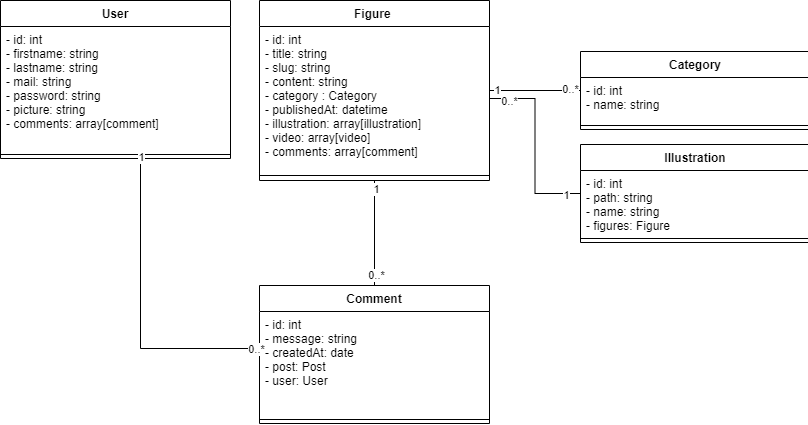

The diagram above was exported from draw.io. Its source (the exported page's mxGraphModel, read from the mxfile embedded in the PNG):
<mxGraphModel dx="868" dy="1594" grid="1" gridSize="10" guides="1" tooltips="1" connect="1" arrows="1" fold="1" page="1" pageScale="1" pageWidth="827" pageHeight="1169" math="0" shadow="0">
  <root>
    <mxCell id="4QXlC-1CrpndTcV3Kipg-0" />
    <mxCell id="4QXlC-1CrpndTcV3Kipg-1" parent="4QXlC-1CrpndTcV3Kipg-0" />
    <mxCell id="uHvxE0az6lWh7nvL5cZV-0" style="edgeStyle=orthogonalEdgeStyle;rounded=0;orthogonalLoop=1;jettySize=auto;html=1;" parent="4QXlC-1CrpndTcV3Kipg-1" source="-niM3CxVgNIxbM_51oJc-0" target="uHvxE0az6lWh7nvL5cZV-11" edge="1">
      <mxGeometry relative="1" as="geometry">
        <mxPoint x="154" y="640" as="targetPoint" />
      </mxGeometry>
    </mxCell>
    <mxCell id="-niM3CxVgNIxbM_51oJc-0" value="User" style="swimlane;fontStyle=1;align=center;verticalAlign=top;childLayout=stackLayout;horizontal=1;startSize=26;horizontalStack=0;resizeParent=1;resizeParentMax=0;resizeLast=0;collapsible=1;marginBottom=0;" parent="4QXlC-1CrpndTcV3Kipg-1" vertex="1">
      <mxGeometry x="39" y="750" width="230" height="310" as="geometry" />
    </mxCell>
    <mxCell id="-niM3CxVgNIxbM_51oJc-1" value="- id: int&#10;- firstname: string&#10;- lastname: string&#10;- mail: string&#10;- password: string&#10;- roles: bool" style="text;strokeColor=none;fillColor=none;align=left;verticalAlign=top;spacingLeft=4;spacingRight=4;overflow=hidden;rotatable=0;points=[[0,0.5],[1,0.5]];portConstraint=eastwest;" parent="-niM3CxVgNIxbM_51oJc-0" vertex="1">
      <mxGeometry y="26" width="230" height="94" as="geometry" />
    </mxCell>
    <mxCell id="-niM3CxVgNIxbM_51oJc-2" value="" style="line;strokeWidth=1;fillColor=none;align=left;verticalAlign=middle;spacingTop=-1;spacingLeft=3;spacingRight=3;rotatable=0;labelPosition=right;points=[];portConstraint=eastwest;" parent="-niM3CxVgNIxbM_51oJc-0" vertex="1">
      <mxGeometry y="120" width="230" height="8" as="geometry" />
    </mxCell>
    <mxCell id="-niM3CxVgNIxbM_51oJc-3" value="+ getId&#10;+ setId(id)&#10;+ getFirstname&#10;+ setFirstname(firstname)&#10;+ getLastname&#10;+ setLastname(lastname)&#10;+ getMail&#10;+ setMail(mail)&#10;+ getPassword&#10;+ setPassword(password)&#10;+ getRoles&#10;+ setRoles(roles)" style="text;strokeColor=none;fillColor=none;align=left;verticalAlign=top;spacingLeft=4;spacingRight=4;overflow=hidden;rotatable=0;points=[[0,0.5],[1,0.5]];portConstraint=eastwest;" parent="-niM3CxVgNIxbM_51oJc-0" vertex="1">
      <mxGeometry y="128" width="230" height="182" as="geometry" />
    </mxCell>
    <mxCell id="uHvxE0az6lWh7nvL5cZV-1" style="edgeStyle=orthogonalEdgeStyle;rounded=0;orthogonalLoop=1;jettySize=auto;html=1;" parent="4QXlC-1CrpndTcV3Kipg-1" source="-niM3CxVgNIxbM_51oJc-4" target="uHvxE0az6lWh7nvL5cZV-3" edge="1">
      <mxGeometry relative="1" as="geometry">
        <mxPoint x="414" y="640" as="targetPoint" />
      </mxGeometry>
    </mxCell>
    <mxCell id="-niM3CxVgNIxbM_51oJc-4" value="Post" style="swimlane;fontStyle=1;align=center;verticalAlign=top;childLayout=stackLayout;horizontal=1;startSize=26;horizontalStack=0;resizeParent=1;resizeParentMax=0;resizeLast=0;collapsible=1;marginBottom=0;" parent="4QXlC-1CrpndTcV3Kipg-1" vertex="1">
      <mxGeometry x="299" y="750" width="230" height="310" as="geometry" />
    </mxCell>
    <mxCell id="-niM3CxVgNIxbM_51oJc-5" value="- id: int&#10;- title: string&#10;- resum: string&#10;- content: string&#10;- date: date&#10;" style="text;strokeColor=none;fillColor=none;align=left;verticalAlign=top;spacingLeft=4;spacingRight=4;overflow=hidden;rotatable=0;points=[[0,0.5],[1,0.5]];portConstraint=eastwest;" parent="-niM3CxVgNIxbM_51oJc-4" vertex="1">
      <mxGeometry y="26" width="230" height="94" as="geometry" />
    </mxCell>
    <mxCell id="-niM3CxVgNIxbM_51oJc-6" value="" style="line;strokeWidth=1;fillColor=none;align=left;verticalAlign=middle;spacingTop=-1;spacingLeft=3;spacingRight=3;rotatable=0;labelPosition=right;points=[];portConstraint=eastwest;" parent="-niM3CxVgNIxbM_51oJc-4" vertex="1">
      <mxGeometry y="120" width="230" height="8" as="geometry" />
    </mxCell>
    <mxCell id="-niM3CxVgNIxbM_51oJc-7" value="+ getId&#10;+ setId(id)&#10;+ getTitle&#10;+ setTitle(title)&#10;+ getResum&#10;+ setResum(resum)&#10;+ getContent&#10;+ setContent(content)&#10;+ getDate&#10;+ setDate(date)" style="text;strokeColor=none;fillColor=none;align=left;verticalAlign=top;spacingLeft=4;spacingRight=4;overflow=hidden;rotatable=0;points=[[0,0.5],[1,0.5]];portConstraint=eastwest;" parent="-niM3CxVgNIxbM_51oJc-4" vertex="1">
      <mxGeometry y="128" width="230" height="182" as="geometry" />
    </mxCell>
    <mxCell id="uHvxE0az6lWh7nvL5cZV-2" style="edgeStyle=orthogonalEdgeStyle;rounded=0;orthogonalLoop=1;jettySize=auto;html=1;" parent="4QXlC-1CrpndTcV3Kipg-1" source="-niM3CxVgNIxbM_51oJc-8" target="uHvxE0az6lWh7nvL5cZV-7" edge="1">
      <mxGeometry relative="1" as="geometry">
        <mxPoint x="674" y="640" as="targetPoint" />
      </mxGeometry>
    </mxCell>
    <mxCell id="-niM3CxVgNIxbM_51oJc-8" value="Comment" style="swimlane;fontStyle=1;align=center;verticalAlign=top;childLayout=stackLayout;horizontal=1;startSize=26;horizontalStack=0;resizeParent=1;resizeParentMax=0;resizeLast=0;collapsible=1;marginBottom=0;" parent="4QXlC-1CrpndTcV3Kipg-1" vertex="1">
      <mxGeometry x="559" y="750" width="230" height="310" as="geometry" />
    </mxCell>
    <mxCell id="-niM3CxVgNIxbM_51oJc-9" value="- id: int&#10;- message: string&#10;- createdAt: date&#10;- isValid: bool&#10;" style="text;strokeColor=none;fillColor=none;align=left;verticalAlign=top;spacingLeft=4;spacingRight=4;overflow=hidden;rotatable=0;points=[[0,0.5],[1,0.5]];portConstraint=eastwest;" parent="-niM3CxVgNIxbM_51oJc-8" vertex="1">
      <mxGeometry y="26" width="230" height="94" as="geometry" />
    </mxCell>
    <mxCell id="-niM3CxVgNIxbM_51oJc-10" value="" style="line;strokeWidth=1;fillColor=none;align=left;verticalAlign=middle;spacingTop=-1;spacingLeft=3;spacingRight=3;rotatable=0;labelPosition=right;points=[];portConstraint=eastwest;" parent="-niM3CxVgNIxbM_51oJc-8" vertex="1">
      <mxGeometry y="120" width="230" height="8" as="geometry" />
    </mxCell>
    <mxCell id="-niM3CxVgNIxbM_51oJc-11" value="+ getId&#10;+ setId(id)&#10;+ getMessage&#10;+ setMessage(message)&#10;+ getCreatedAt&#10;+ setCreatedAt(createdAt)&#10;+ getIsValid&#10;+ setIsValid(IsValid)" style="text;strokeColor=none;fillColor=none;align=left;verticalAlign=top;spacingLeft=4;spacingRight=4;overflow=hidden;rotatable=0;points=[[0,0.5],[1,0.5]];portConstraint=eastwest;" parent="-niM3CxVgNIxbM_51oJc-8" vertex="1">
      <mxGeometry y="128" width="230" height="182" as="geometry" />
    </mxCell>
    <mxCell id="ezMqwKxjMKI6TvK0H-Vv-1" style="edgeStyle=orthogonalEdgeStyle;rounded=0;orthogonalLoop=1;jettySize=auto;html=1;" parent="4QXlC-1CrpndTcV3Kipg-1" source="uHvxE0az6lWh7nvL5cZV-3" edge="1">
      <mxGeometry relative="1" as="geometry">
        <mxPoint x="414" y="430" as="targetPoint" />
      </mxGeometry>
    </mxCell>
    <mxCell id="uHvxE0az6lWh7nvL5cZV-3" value="PostManager" style="swimlane;fontStyle=1;align=center;verticalAlign=top;childLayout=stackLayout;horizontal=1;startSize=26;horizontalStack=0;resizeParent=1;resizeParentMax=0;resizeLast=0;collapsible=1;marginBottom=0;" parent="4QXlC-1CrpndTcV3Kipg-1" vertex="1">
      <mxGeometry x="299" y="550" width="230" height="120" as="geometry" />
    </mxCell>
    <mxCell id="uHvxE0az6lWh7nvL5cZV-5" value="" style="line;strokeWidth=1;fillColor=none;align=left;verticalAlign=middle;spacingTop=-1;spacingLeft=3;spacingRight=3;rotatable=0;labelPosition=right;points=[];portConstraint=eastwest;" parent="uHvxE0az6lWh7nvL5cZV-3" vertex="1">
      <mxGeometry y="26" width="230" height="8" as="geometry" />
    </mxCell>
    <mxCell id="uHvxE0az6lWh7nvL5cZV-6" value="+ getAll&#10;+ get&#10;+ add&#10;+ update&#10;+ delete&#10;" style="text;strokeColor=none;fillColor=none;align=left;verticalAlign=top;spacingLeft=4;spacingRight=4;overflow=hidden;rotatable=0;points=[[0,0.5],[1,0.5]];portConstraint=eastwest;" parent="uHvxE0az6lWh7nvL5cZV-3" vertex="1">
      <mxGeometry y="34" width="230" height="86" as="geometry" />
    </mxCell>
    <mxCell id="ezMqwKxjMKI6TvK0H-Vv-0" style="edgeStyle=orthogonalEdgeStyle;rounded=0;orthogonalLoop=1;jettySize=auto;html=1;" parent="4QXlC-1CrpndTcV3Kipg-1" source="uHvxE0az6lWh7nvL5cZV-7" target="eHo5f4yBbKyPihqezTao-2" edge="1">
      <mxGeometry relative="1" as="geometry">
        <mxPoint x="599" y="420" as="targetPoint" />
        <Array as="points">
          <mxPoint x="674" y="485" />
          <mxPoint x="519" y="485" />
        </Array>
      </mxGeometry>
    </mxCell>
    <mxCell id="uHvxE0az6lWh7nvL5cZV-7" value="CommentManager" style="swimlane;fontStyle=1;align=center;verticalAlign=top;childLayout=stackLayout;horizontal=1;startSize=26;horizontalStack=0;resizeParent=1;resizeParentMax=0;resizeLast=0;collapsible=1;marginBottom=0;" parent="4QXlC-1CrpndTcV3Kipg-1" vertex="1">
      <mxGeometry x="559" y="550" width="230" height="120" as="geometry" />
    </mxCell>
    <mxCell id="uHvxE0az6lWh7nvL5cZV-9" value="" style="line;strokeWidth=1;fillColor=none;align=left;verticalAlign=middle;spacingTop=-1;spacingLeft=3;spacingRight=3;rotatable=0;labelPosition=right;points=[];portConstraint=eastwest;" parent="uHvxE0az6lWh7nvL5cZV-7" vertex="1">
      <mxGeometry y="26" width="230" height="8" as="geometry" />
    </mxCell>
    <mxCell id="uHvxE0az6lWh7nvL5cZV-10" value="+ getAll&#10;+ get&#10;+ add&#10;+ validate&#10;" style="text;strokeColor=none;fillColor=none;align=left;verticalAlign=top;spacingLeft=4;spacingRight=4;overflow=hidden;rotatable=0;points=[[0,0.5],[1,0.5]];portConstraint=eastwest;" parent="uHvxE0az6lWh7nvL5cZV-7" vertex="1">
      <mxGeometry y="34" width="230" height="86" as="geometry" />
    </mxCell>
    <mxCell id="ezMqwKxjMKI6TvK0H-Vv-2" style="edgeStyle=orthogonalEdgeStyle;rounded=0;orthogonalLoop=1;jettySize=auto;html=1;" parent="4QXlC-1CrpndTcV3Kipg-1" source="uHvxE0az6lWh7nvL5cZV-11" target="eHo5f4yBbKyPihqezTao-2" edge="1">
      <mxGeometry relative="1" as="geometry">
        <mxPoint x="219" y="430" as="targetPoint" />
        <Array as="points">
          <mxPoint x="154" y="490" />
          <mxPoint x="329" y="490" />
        </Array>
      </mxGeometry>
    </mxCell>
    <mxCell id="uHvxE0az6lWh7nvL5cZV-11" value="UserManager" style="swimlane;fontStyle=1;align=center;verticalAlign=top;childLayout=stackLayout;horizontal=1;startSize=26;horizontalStack=0;resizeParent=1;resizeParentMax=0;resizeLast=0;collapsible=1;marginBottom=0;" parent="4QXlC-1CrpndTcV3Kipg-1" vertex="1">
      <mxGeometry x="39" y="550" width="230" height="120" as="geometry" />
    </mxCell>
    <mxCell id="uHvxE0az6lWh7nvL5cZV-13" value="" style="line;strokeWidth=1;fillColor=none;align=left;verticalAlign=middle;spacingTop=-1;spacingLeft=3;spacingRight=3;rotatable=0;labelPosition=right;points=[];portConstraint=eastwest;" parent="uHvxE0az6lWh7nvL5cZV-11" vertex="1">
      <mxGeometry y="26" width="230" height="8" as="geometry" />
    </mxCell>
    <mxCell id="uHvxE0az6lWh7nvL5cZV-14" value="+ login&#10;+ register&#10;+ getStatus&#10;+ checkPassword&#10;" style="text;strokeColor=none;fillColor=none;align=left;verticalAlign=top;spacingLeft=4;spacingRight=4;overflow=hidden;rotatable=0;points=[[0,0.5],[1,0.5]];portConstraint=eastwest;" parent="uHvxE0az6lWh7nvL5cZV-11" vertex="1">
      <mxGeometry y="34" width="230" height="86" as="geometry" />
    </mxCell>
    <mxCell id="eHo5f4yBbKyPihqezTao-0" value="Manager" style="swimlane;fontStyle=1;align=center;verticalAlign=top;childLayout=stackLayout;horizontal=1;startSize=26;horizontalStack=0;resizeParent=1;resizeParentMax=0;resizeLast=0;collapsible=1;marginBottom=0;" parent="4QXlC-1CrpndTcV3Kipg-1" vertex="1">
      <mxGeometry x="309" y="310" width="230" height="120" as="geometry" />
    </mxCell>
    <mxCell id="eHo5f4yBbKyPihqezTao-3" value="- db" style="text;strokeColor=none;fillColor=none;align=left;verticalAlign=top;spacingLeft=4;spacingRight=4;overflow=hidden;rotatable=0;points=[[0,0.5],[1,0.5]];portConstraint=eastwest;" parent="eHo5f4yBbKyPihqezTao-0" vertex="1">
      <mxGeometry y="26" width="230" height="24" as="geometry" />
    </mxCell>
    <mxCell id="eHo5f4yBbKyPihqezTao-1" value="" style="line;strokeWidth=1;fillColor=none;align=left;verticalAlign=middle;spacingTop=-1;spacingLeft=3;spacingRight=3;rotatable=0;labelPosition=right;points=[];portConstraint=eastwest;" parent="eHo5f4yBbKyPihqezTao-0" vertex="1">
      <mxGeometry y="50" width="230" height="10" as="geometry" />
    </mxCell>
    <mxCell id="eHo5f4yBbKyPihqezTao-2" value="+ __construct" style="text;strokeColor=none;fillColor=none;align=left;verticalAlign=top;spacingLeft=4;spacingRight=4;overflow=hidden;rotatable=0;points=[[0,0.5],[1,0.5]];portConstraint=eastwest;" parent="eHo5f4yBbKyPihqezTao-0" vertex="1">
      <mxGeometry y="60" width="230" height="60" as="geometry" />
    </mxCell>
    <mxCell id="NlQHvNS-iQGPuQNG-sBB-0" value="User" style="swimlane;fontStyle=1;align=center;verticalAlign=top;childLayout=stackLayout;horizontal=1;startSize=26;horizontalStack=0;resizeParent=1;resizeParentMax=0;resizeLast=0;collapsible=1;marginBottom=0;" parent="4QXlC-1CrpndTcV3Kipg-1" vertex="1">
      <mxGeometry x="10" y="-884" width="230" height="158" as="geometry" />
    </mxCell>
    <mxCell id="NlQHvNS-iQGPuQNG-sBB-1" value="- id: int&#10;- firstname: string&#10;- lastname: string&#10;- mail: string&#10;- password: string&#10;- picture: string&#10;- comments: array[comment]" style="text;strokeColor=none;fillColor=none;align=left;verticalAlign=top;spacingLeft=4;spacingRight=4;overflow=hidden;rotatable=0;points=[[0,0.5],[1,0.5]];portConstraint=eastwest;" parent="NlQHvNS-iQGPuQNG-sBB-0" vertex="1">
      <mxGeometry y="26" width="230" height="124" as="geometry" />
    </mxCell>
    <mxCell id="NlQHvNS-iQGPuQNG-sBB-2" value="" style="line;strokeWidth=1;fillColor=none;align=left;verticalAlign=middle;spacingTop=-1;spacingLeft=3;spacingRight=3;rotatable=0;labelPosition=right;points=[];portConstraint=eastwest;" parent="NlQHvNS-iQGPuQNG-sBB-0" vertex="1">
      <mxGeometry y="150" width="230" height="8" as="geometry" />
    </mxCell>
    <mxCell id="NlQHvNS-iQGPuQNG-sBB-16" style="edgeStyle=orthogonalEdgeStyle;rounded=0;orthogonalLoop=1;jettySize=auto;html=1;fontColor=#FFFFFF;endArrow=none;endFill=0;" parent="4QXlC-1CrpndTcV3Kipg-1" source="NlQHvNS-iQGPuQNG-sBB-4" target="NlQHvNS-iQGPuQNG-sBB-8" edge="1">
      <mxGeometry relative="1" as="geometry" />
    </mxCell>
    <mxCell id="NlQHvNS-iQGPuQNG-sBB-17" value="&lt;font color=&quot;#000000&quot;&gt;1&lt;/font&gt;" style="edgeLabel;html=1;align=center;verticalAlign=middle;resizable=0;points=[];fontColor=#FFFFFF;" parent="NlQHvNS-iQGPuQNG-sBB-16" vertex="1" connectable="0">
      <mxGeometry x="-0.8421" y="1" relative="1" as="geometry">
        <mxPoint as="offset" />
      </mxGeometry>
    </mxCell>
    <mxCell id="NlQHvNS-iQGPuQNG-sBB-18" value="&lt;font color=&quot;#000000&quot;&gt;0..*&lt;/font&gt;" style="edgeLabel;html=1;align=center;verticalAlign=middle;resizable=0;points=[];fontColor=#FFFFFF;" parent="NlQHvNS-iQGPuQNG-sBB-16" vertex="1" connectable="0">
      <mxGeometry x="0.7895" y="2" relative="1" as="geometry">
        <mxPoint x="-1" as="offset" />
      </mxGeometry>
    </mxCell>
    <mxCell id="NlQHvNS-iQGPuQNG-sBB-4" value="Figure " style="swimlane;fontStyle=1;align=center;verticalAlign=top;childLayout=stackLayout;horizontal=1;startSize=26;horizontalStack=0;resizeParent=1;resizeParentMax=0;resizeLast=0;collapsible=1;marginBottom=0;" parent="4QXlC-1CrpndTcV3Kipg-1" vertex="1">
      <mxGeometry x="269" y="-884" width="230" height="180" as="geometry" />
    </mxCell>
    <mxCell id="NlQHvNS-iQGPuQNG-sBB-5" value="- id: int&#10;- title: string&#10;- slug: string&#10;- content: string&#10;- category : Category&#10;- publishedAt: datetime&#10;- illustration: array[illustration]&#10;- video: array[video]&#10;- comments: array[comment]" style="text;strokeColor=none;fillColor=none;align=left;verticalAlign=top;spacingLeft=4;spacingRight=4;overflow=hidden;rotatable=0;points=[[0,0.5],[1,0.5]];portConstraint=eastwest;" parent="NlQHvNS-iQGPuQNG-sBB-4" vertex="1">
      <mxGeometry y="26" width="230" height="144" as="geometry" />
    </mxCell>
    <mxCell id="NlQHvNS-iQGPuQNG-sBB-6" value="" style="line;strokeWidth=1;fillColor=none;align=left;verticalAlign=middle;spacingTop=-1;spacingLeft=3;spacingRight=3;rotatable=0;labelPosition=right;points=[];portConstraint=eastwest;" parent="NlQHvNS-iQGPuQNG-sBB-4" vertex="1">
      <mxGeometry y="170" width="230" height="10" as="geometry" />
    </mxCell>
    <mxCell id="NlQHvNS-iQGPuQNG-sBB-8" value="Comment" style="swimlane;fontStyle=1;align=center;verticalAlign=top;childLayout=stackLayout;horizontal=1;startSize=26;horizontalStack=0;resizeParent=1;resizeParentMax=0;resizeLast=0;collapsible=1;marginBottom=0;" parent="4QXlC-1CrpndTcV3Kipg-1" vertex="1">
      <mxGeometry x="269" y="-599" width="230" height="138" as="geometry" />
    </mxCell>
    <mxCell id="NlQHvNS-iQGPuQNG-sBB-9" value="- id: int&#10;- message: string&#10;- createdAt: date&#10;- post: Post &#10;- user: User&#10;&#10;" style="text;strokeColor=none;fillColor=none;align=left;verticalAlign=top;spacingLeft=4;spacingRight=4;overflow=hidden;rotatable=0;points=[[0,0.5],[1,0.5]];portConstraint=eastwest;" parent="NlQHvNS-iQGPuQNG-sBB-8" vertex="1">
      <mxGeometry y="26" width="230" height="104" as="geometry" />
    </mxCell>
    <mxCell id="NlQHvNS-iQGPuQNG-sBB-10" value="" style="line;strokeWidth=1;fillColor=none;align=left;verticalAlign=middle;spacingTop=-1;spacingLeft=3;spacingRight=3;rotatable=0;labelPosition=right;points=[];portConstraint=eastwest;" parent="NlQHvNS-iQGPuQNG-sBB-8" vertex="1">
      <mxGeometry y="130" width="230" height="8" as="geometry" />
    </mxCell>
    <mxCell id="g_HgHcnlLglUgArR_olP-0" style="edgeStyle=orthogonalEdgeStyle;rounded=0;orthogonalLoop=1;jettySize=auto;html=1;fontColor=#FFFFFF;endArrow=none;endFill=0;" parent="4QXlC-1CrpndTcV3Kipg-1" source="NlQHvNS-iQGPuQNG-sBB-0" target="NlQHvNS-iQGPuQNG-sBB-8" edge="1">
      <mxGeometry relative="1" as="geometry">
        <mxPoint x="168" y="-630" as="sourcePoint" />
        <mxPoint x="299" y="-630" as="targetPoint" />
        <Array as="points">
          <mxPoint x="150" y="-536" />
        </Array>
      </mxGeometry>
    </mxCell>
    <mxCell id="g_HgHcnlLglUgArR_olP-1" value="&lt;font color=&quot;#000000&quot;&gt;1&lt;/font&gt;" style="edgeLabel;html=1;align=center;verticalAlign=middle;resizable=0;points=[];fontColor=#FFFFFF;" parent="g_HgHcnlLglUgArR_olP-0" vertex="1" connectable="0">
      <mxGeometry x="-0.801" relative="1" as="geometry">
        <mxPoint y="-33" as="offset" />
      </mxGeometry>
    </mxCell>
    <mxCell id="g_HgHcnlLglUgArR_olP-2" value="&lt;font color=&quot;#000000&quot;&gt;0..*&lt;/font&gt;" style="edgeLabel;html=1;align=center;verticalAlign=middle;resizable=0;points=[];fontColor=#FFFFFF;" parent="g_HgHcnlLglUgArR_olP-0" vertex="1" connectable="0">
      <mxGeometry x="0.7811" relative="1" as="geometry">
        <mxPoint x="30" as="offset" />
      </mxGeometry>
    </mxCell>
    <mxCell id="5krGbvbDiuwwExu4SVJd-0" value="Category" style="swimlane;fontStyle=1;align=center;verticalAlign=top;childLayout=stackLayout;horizontal=1;startSize=26;horizontalStack=0;resizeParent=1;resizeParentMax=0;resizeLast=0;collapsible=1;marginBottom=0;" parent="4QXlC-1CrpndTcV3Kipg-1" vertex="1">
      <mxGeometry x="590" y="-833" width="230" height="78" as="geometry" />
    </mxCell>
    <mxCell id="5krGbvbDiuwwExu4SVJd-1" value="- id: int&#10;- name: string&#10;" style="text;strokeColor=none;fillColor=none;align=left;verticalAlign=top;spacingLeft=4;spacingRight=4;overflow=hidden;rotatable=0;points=[[0,0.5],[1,0.5]];portConstraint=eastwest;" parent="5krGbvbDiuwwExu4SVJd-0" vertex="1">
      <mxGeometry y="26" width="230" height="44" as="geometry" />
    </mxCell>
    <mxCell id="5krGbvbDiuwwExu4SVJd-2" value="" style="line;strokeWidth=1;fillColor=none;align=left;verticalAlign=middle;spacingTop=-1;spacingLeft=3;spacingRight=3;rotatable=0;labelPosition=right;points=[];portConstraint=eastwest;" parent="5krGbvbDiuwwExu4SVJd-0" vertex="1">
      <mxGeometry y="70" width="230" height="8" as="geometry" />
    </mxCell>
    <mxCell id="5krGbvbDiuwwExu4SVJd-3" style="edgeStyle=orthogonalEdgeStyle;rounded=0;orthogonalLoop=1;jettySize=auto;html=1;fontColor=#FFFFFF;endArrow=none;endFill=0;" parent="4QXlC-1CrpndTcV3Kipg-1" source="NlQHvNS-iQGPuQNG-sBB-4" target="5krGbvbDiuwwExu4SVJd-0" edge="1">
      <mxGeometry relative="1" as="geometry">
        <mxPoint x="670" y="-820" as="sourcePoint" />
        <mxPoint x="670" y="-715" as="targetPoint" />
      </mxGeometry>
    </mxCell>
    <mxCell id="5krGbvbDiuwwExu4SVJd-4" value="&lt;font color=&quot;#000000&quot;&gt;1&lt;/font&gt;" style="edgeLabel;html=1;align=center;verticalAlign=middle;resizable=0;points=[];fontColor=#FFFFFF;" parent="5krGbvbDiuwwExu4SVJd-3" vertex="1" connectable="0">
      <mxGeometry x="-0.8421" y="1" relative="1" as="geometry">
        <mxPoint as="offset" />
      </mxGeometry>
    </mxCell>
    <mxCell id="5krGbvbDiuwwExu4SVJd-5" value="&lt;font color=&quot;#000000&quot;&gt;0..*&lt;/font&gt;" style="edgeLabel;html=1;align=center;verticalAlign=middle;resizable=0;points=[];fontColor=#FFFFFF;" parent="5krGbvbDiuwwExu4SVJd-3" vertex="1" connectable="0">
      <mxGeometry x="0.7895" y="2" relative="1" as="geometry">
        <mxPoint x="-1" as="offset" />
      </mxGeometry>
    </mxCell>
    <mxCell id="5krGbvbDiuwwExu4SVJd-6" value="Illustration" style="swimlane;fontStyle=1;align=center;verticalAlign=top;childLayout=stackLayout;horizontal=1;startSize=26;horizontalStack=0;resizeParent=1;resizeParentMax=0;resizeLast=0;collapsible=1;marginBottom=0;" parent="4QXlC-1CrpndTcV3Kipg-1" vertex="1">
      <mxGeometry x="590" y="-740" width="230" height="98" as="geometry" />
    </mxCell>
    <mxCell id="5krGbvbDiuwwExu4SVJd-7" value="- id: int&#10;- path: string&#10;- name: string&#10;- figures: Figure&#10;&#10;" style="text;strokeColor=none;fillColor=none;align=left;verticalAlign=top;spacingLeft=4;spacingRight=4;overflow=hidden;rotatable=0;points=[[0,0.5],[1,0.5]];portConstraint=eastwest;" parent="5krGbvbDiuwwExu4SVJd-6" vertex="1">
      <mxGeometry y="26" width="230" height="64" as="geometry" />
    </mxCell>
    <mxCell id="5krGbvbDiuwwExu4SVJd-8" value="" style="line;strokeWidth=1;fillColor=none;align=left;verticalAlign=middle;spacingTop=-1;spacingLeft=3;spacingRight=3;rotatable=0;labelPosition=right;points=[];portConstraint=eastwest;" parent="5krGbvbDiuwwExu4SVJd-6" vertex="1">
      <mxGeometry y="90" width="230" height="8" as="geometry" />
    </mxCell>
    <mxCell id="5krGbvbDiuwwExu4SVJd-9" style="edgeStyle=orthogonalEdgeStyle;rounded=0;orthogonalLoop=1;jettySize=auto;html=1;fontColor=#FFFFFF;endArrow=none;endFill=0;" parent="4QXlC-1CrpndTcV3Kipg-1" source="5krGbvbDiuwwExu4SVJd-6" target="NlQHvNS-iQGPuQNG-sBB-5" edge="1">
      <mxGeometry relative="1" as="geometry">
        <mxPoint x="490" y="-670" as="sourcePoint" />
        <mxPoint x="530" y="-750" as="targetPoint" />
      </mxGeometry>
    </mxCell>
    <mxCell id="5krGbvbDiuwwExu4SVJd-10" value="&lt;font color=&quot;#000000&quot;&gt;1&lt;/font&gt;" style="edgeLabel;html=1;align=center;verticalAlign=middle;resizable=0;points=[];fontColor=#FFFFFF;" parent="5krGbvbDiuwwExu4SVJd-9" vertex="1" connectable="0">
      <mxGeometry x="-0.8421" y="1" relative="1" as="geometry">
        <mxPoint as="offset" />
      </mxGeometry>
    </mxCell>
    <mxCell id="5krGbvbDiuwwExu4SVJd-11" value="&lt;font color=&quot;#000000&quot;&gt;0..*&lt;/font&gt;" style="edgeLabel;html=1;align=center;verticalAlign=middle;resizable=0;points=[];fontColor=#FFFFFF;" parent="5krGbvbDiuwwExu4SVJd-9" vertex="1" connectable="0">
      <mxGeometry x="0.7895" y="2" relative="1" as="geometry">
        <mxPoint x="-1" as="offset" />
      </mxGeometry>
    </mxCell>
  </root>
</mxGraphModel>